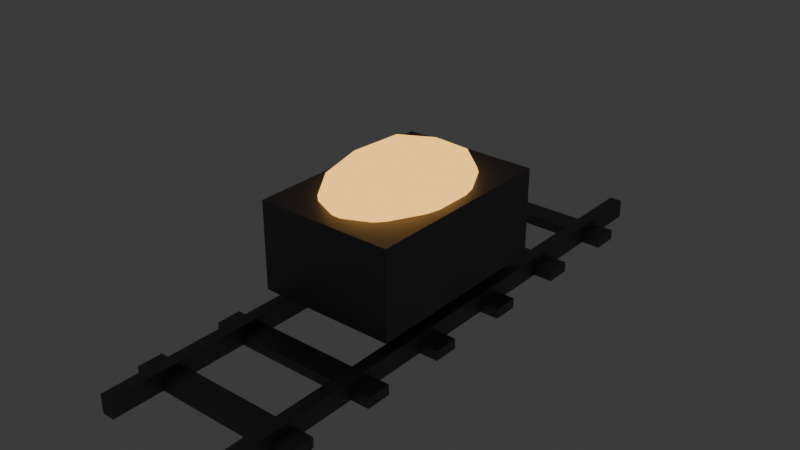 # Source: prop_mining_ore_cart_track.blend  (saved by Blender 5.3.31; exported with 4.5.12 LTS)
import bpy
from mathutils import Matrix  # noqa: F401  (used for matrix-valued properties, if any)

bpy.ops.wm.read_factory_settings(use_empty=True)
scene = bpy.context.scene
scene.name = 'Scene'

# ---- collections
col_collection = bpy.data.collections.new('Collection'); scene.collection.children.link(col_collection)

# ---- materials (node trees are filled in below, after node groups)
mat_mat_cart_iron = bpy.data.materials.new('mat_cart_iron')
mat_mat_raw_tharum_ore = bpy.data.materials.new('mat_raw_tharum_ore')

# ---- material node trees
mat_mat_cart_iron.use_nodes = True; mat_mat_cart_iron.node_tree.nodes.clear()
_N = mat_mat_cart_iron.node_tree.nodes; _L = mat_mat_cart_iron.node_tree.links
n0 = _N.new('ShaderNodeBsdfPrincipled'); n0.name = 'Principled BSDF'; n0.location = (-200, 100)
n0.inputs[0].default_value = (0.16, 0.15, 0.17, 1.0)
n0.inputs[1].default_value = 0.75
n0.inputs[2].default_value = 0.55
n0.inputs[10].default_value = 0.005
n1 = _N.new('ShaderNodeOutputMaterial'); n1.name = 'Material Output'; n1.location = (200, 100)
_L.new(n0.outputs[0], n1.inputs[0])
n1.is_active_output = True
mat_mat_raw_tharum_ore.use_nodes = True; mat_mat_raw_tharum_ore.node_tree.nodes.clear()
_N = mat_mat_raw_tharum_ore.node_tree.nodes; _L = mat_mat_raw_tharum_ore.node_tree.links
n0 = _N.new('ShaderNodeBsdfPrincipled'); n0.name = 'Principled BSDF'; n0.location = (-200, 100)
n0.inputs[0].default_value = (0.65, 0.4, 0.15, 1.0)
n0.inputs[1].default_value = 0.4
n0.inputs[2].default_value = 0.7
n0.inputs[10].default_value = 0.005
n0.inputs[27].default_value = (0.85, 0.45, 0.1, 1.0)
n0.inputs[28].default_value = 2.2
n1 = _N.new('ShaderNodeOutputMaterial'); n1.name = 'Material Output'; n1.location = (200, 100)
_L.new(n0.outputs[0], n1.inputs[0])
n1.is_active_output = True

# ---- world
world_world = bpy.data.worlds.new('World'); scene.world = world_world
world_world.use_nodes = True; world_world.node_tree.nodes.clear()
_N = world_world.node_tree.nodes; _L = world_world.node_tree.links
n0 = _N.new('ShaderNodeOutputWorld'); n0.name = 'World Output'; n0.location = (200, 100)
n1 = _N.new('ShaderNodeBackground'); n1.name = 'Background'; n1.location = (-200, 100)
n1.inputs[0].default_value = (0.05088, 0.05088, 0.05088, 1.0)
_L.new(n1.outputs[0], n0.inputs[0])
n0.is_active_output = True
world_world.color = (0.05088, 0.05088, 0.05088)
world_world.sun_shadow_jitter_overblur = 0.0

# ---- meshes
me_cube = bpy.data.meshes.new('Cube')
me_cube.from_pydata([(-0.5, -0.5, -0.5), (-0.5, -0.5, 0.5), (-0.5, 0.5, -0.5), (-0.5, 0.5, 0.5), (0.5, -0.5, -0.5), (0.5, -0.5, 0.5), (0.5, 0.5, -0.5), (0.5, 0.5, 0.5)], [], [(0, 1, 3, 2), (2, 3, 7, 6), (6, 7, 5, 4), (4, 5, 1, 0), (2, 6, 4, 0), (7, 3, 1, 5)])
_uv = me_cube.uv_layers.new(name='UVMap')
_uv.uv.foreach_set('vector', [0.375, 0.0, 0.625, 0.0, 0.625, 0.25, 0.375, 0.25, 0.375, 0.25, 0.625, 0.25, 0.625, 0.5, 0.375, 0.5, 0.375, 0.5, 0.625, 0.5, 0.625, 0.75, 0.375, 0.75, 0.375, 0.75, 0.625, 0.75, 0.625, 1.0, 0.375, 1.0, 0.125, 0.5, 0.375, 0.5, 0.375, 0.75, 0.125, 0.75, 0.625, 0.5, 0.875, 0.5, 0.875, 0.75, 0.625, 0.75])
me_cube.materials.append(mat_mat_cart_iron)
me_cube.update()
me_cube_001 = bpy.data.meshes.new('Cube.001')
me_cube_001.from_pydata([(-0.5, -0.5, -0.5), (-0.5, -0.5, 0.5), (-0.5, 0.5, -0.5), (-0.5, 0.5, 0.5), (0.5, -0.5, -0.5), (0.5, -0.5, 0.5), (0.5, 0.5, -0.5), (0.5, 0.5, 0.5)], [], [(0, 1, 3, 2), (2, 3, 7, 6), (6, 7, 5, 4), (4, 5, 1, 0), (2, 6, 4, 0), (7, 3, 1, 5)])
_uv = me_cube_001.uv_layers.new(name='UVMap')
_uv.uv.foreach_set('vector', [0.375, 0.0, 0.625, 0.0, 0.625, 0.25, 0.375, 0.25, 0.375, 0.25, 0.625, 0.25, 0.625, 0.5, 0.375, 0.5, 0.375, 0.5, 0.625, 0.5, 0.625, 0.75, 0.375, 0.75, 0.375, 0.75, 0.625, 0.75, 0.625, 1.0, 0.375, 1.0, 0.125, 0.5, 0.375, 0.5, 0.375, 0.75, 0.125, 0.75, 0.625, 0.5, 0.875, 0.5, 0.875, 0.75, 0.625, 0.75])
me_cube_001.materials.append(mat_mat_cart_iron)
me_cube_001.update()
me_cube_002 = bpy.data.meshes.new('Cube.002')
me_cube_002.from_pydata([(-0.5, -0.5, -0.5), (-0.5, -0.5, 0.5), (-0.5, 0.5, -0.5), (-0.5, 0.5, 0.5), (0.5, -0.5, -0.5), (0.5, -0.5, 0.5), (0.5, 0.5, -0.5), (0.5, 0.5, 0.5)], [], [(0, 1, 3, 2), (2, 3, 7, 6), (6, 7, 5, 4), (4, 5, 1, 0), (2, 6, 4, 0), (7, 3, 1, 5)])
_uv = me_cube_002.uv_layers.new(name='UVMap')
_uv.uv.foreach_set('vector', [0.375, 0.0, 0.625, 0.0, 0.625, 0.25, 0.375, 0.25, 0.375, 0.25, 0.625, 0.25, 0.625, 0.5, 0.375, 0.5, 0.375, 0.5, 0.625, 0.5, 0.625, 0.75, 0.375, 0.75, 0.375, 0.75, 0.625, 0.75, 0.625, 1.0, 0.375, 1.0, 0.125, 0.5, 0.375, 0.5, 0.375, 0.75, 0.125, 0.75, 0.625, 0.5, 0.875, 0.5, 0.875, 0.75, 0.625, 0.75])
me_cube_002.materials.append(mat_mat_cart_iron)
me_cube_002.update()
me_cube_003 = bpy.data.meshes.new('Cube.003')
me_cube_003.from_pydata([(-0.5, -0.5, -0.5), (-0.5, -0.5, 0.5), (-0.5, 0.5, -0.5), (-0.5, 0.5, 0.5), (0.5, -0.5, -0.5), (0.5, -0.5, 0.5), (0.5, 0.5, -0.5), (0.5, 0.5, 0.5)], [], [(0, 1, 3, 2), (2, 3, 7, 6), (6, 7, 5, 4), (4, 5, 1, 0), (2, 6, 4, 0), (7, 3, 1, 5)])
_uv = me_cube_003.uv_layers.new(name='UVMap')
_uv.uv.foreach_set('vector', [0.375, 0.0, 0.625, 0.0, 0.625, 0.25, 0.375, 0.25, 0.375, 0.25, 0.625, 0.25, 0.625, 0.5, 0.375, 0.5, 0.375, 0.5, 0.625, 0.5, 0.625, 0.75, 0.375, 0.75, 0.375, 0.75, 0.625, 0.75, 0.625, 1.0, 0.375, 1.0, 0.125, 0.5, 0.375, 0.5, 0.375, 0.75, 0.125, 0.75, 0.625, 0.5, 0.875, 0.5, 0.875, 0.75, 0.625, 0.75])
me_cube_003.materials.append(mat_mat_cart_iron)
me_cube_003.update()
me_cube_004 = bpy.data.meshes.new('Cube.004')
me_cube_004.from_pydata([(-0.5, -0.5, -0.5), (-0.5, -0.5, 0.5), (-0.5, 0.5, -0.5), (-0.5, 0.5, 0.5), (0.5, -0.5, -0.5), (0.5, -0.5, 0.5), (0.5, 0.5, -0.5), (0.5, 0.5, 0.5)], [], [(0, 1, 3, 2), (2, 3, 7, 6), (6, 7, 5, 4), (4, 5, 1, 0), (2, 6, 4, 0), (7, 3, 1, 5)])
_uv = me_cube_004.uv_layers.new(name='UVMap')
_uv.uv.foreach_set('vector', [0.375, 0.0, 0.625, 0.0, 0.625, 0.25, 0.375, 0.25, 0.375, 0.25, 0.625, 0.25, 0.625, 0.5, 0.375, 0.5, 0.375, 0.5, 0.625, 0.5, 0.625, 0.75, 0.375, 0.75, 0.375, 0.75, 0.625, 0.75, 0.625, 1.0, 0.375, 1.0, 0.125, 0.5, 0.375, 0.5, 0.375, 0.75, 0.125, 0.75, 0.625, 0.5, 0.875, 0.5, 0.875, 0.75, 0.625, 0.75])
me_cube_004.materials.append(mat_mat_cart_iron)
me_cube_004.update()
me_cube_005 = bpy.data.meshes.new('Cube.005')
me_cube_005.from_pydata([(-0.5, -0.5, -0.5), (-0.5, -0.5, 0.5), (-0.5, 0.5, -0.5), (-0.5, 0.5, 0.5), (0.5, -0.5, -0.5), (0.5, -0.5, 0.5), (0.5, 0.5, -0.5), (0.5, 0.5, 0.5)], [], [(0, 1, 3, 2), (2, 3, 7, 6), (6, 7, 5, 4), (4, 5, 1, 0), (2, 6, 4, 0), (7, 3, 1, 5)])
_uv = me_cube_005.uv_layers.new(name='UVMap')
_uv.uv.foreach_set('vector', [0.375, 0.0, 0.625, 0.0, 0.625, 0.25, 0.375, 0.25, 0.375, 0.25, 0.625, 0.25, 0.625, 0.5, 0.375, 0.5, 0.375, 0.5, 0.625, 0.5, 0.625, 0.75, 0.375, 0.75, 0.375, 0.75, 0.625, 0.75, 0.625, 1.0, 0.375, 1.0, 0.125, 0.5, 0.375, 0.5, 0.375, 0.75, 0.125, 0.75, 0.625, 0.5, 0.875, 0.5, 0.875, 0.75, 0.625, 0.75])
me_cube_005.materials.append(mat_mat_cart_iron)
me_cube_005.update()
me_cube_006 = bpy.data.meshes.new('Cube.006')
me_cube_006.from_pydata([(-0.5, -0.5, -0.5), (-0.5, -0.5, 0.5), (-0.5, 0.5, -0.5), (-0.5, 0.5, 0.5), (0.5, -0.5, -0.5), (0.5, -0.5, 0.5), (0.5, 0.5, -0.5), (0.5, 0.5, 0.5)], [], [(0, 1, 3, 2), (2, 3, 7, 6), (6, 7, 5, 4), (4, 5, 1, 0), (2, 6, 4, 0), (7, 3, 1, 5)])
_uv = me_cube_006.uv_layers.new(name='UVMap')
_uv.uv.foreach_set('vector', [0.375, 0.0, 0.625, 0.0, 0.625, 0.25, 0.375, 0.25, 0.375, 0.25, 0.625, 0.25, 0.625, 0.5, 0.375, 0.5, 0.375, 0.5, 0.625, 0.5, 0.625, 0.75, 0.375, 0.75, 0.375, 0.75, 0.625, 0.75, 0.625, 1.0, 0.375, 1.0, 0.125, 0.5, 0.375, 0.5, 0.375, 0.75, 0.125, 0.75, 0.625, 0.5, 0.875, 0.5, 0.875, 0.75, 0.625, 0.75])
me_cube_006.materials.append(mat_mat_cart_iron)
me_cube_006.update()
me_cube_007 = bpy.data.meshes.new('Cube.007')
me_cube_007.from_pydata([(-0.5, -0.5, -0.5), (-0.5, -0.5, 0.5), (-0.5, 0.5, -0.5), (-0.5, 0.5, 0.5), (0.5, -0.5, -0.5), (0.5, -0.5, 0.5), (0.5, 0.5, -0.5), (0.5, 0.5, 0.5)], [], [(0, 1, 3, 2), (2, 3, 7, 6), (6, 7, 5, 4), (4, 5, 1, 0), (2, 6, 4, 0), (7, 3, 1, 5)])
_uv = me_cube_007.uv_layers.new(name='UVMap')
_uv.uv.foreach_set('vector', [0.375, 0.0, 0.625, 0.0, 0.625, 0.25, 0.375, 0.25, 0.375, 0.25, 0.625, 0.25, 0.625, 0.5, 0.375, 0.5, 0.375, 0.5, 0.625, 0.5, 0.625, 0.75, 0.375, 0.75, 0.375, 0.75, 0.625, 0.75, 0.625, 1.0, 0.375, 1.0, 0.125, 0.5, 0.375, 0.5, 0.375, 0.75, 0.125, 0.75, 0.625, 0.5, 0.875, 0.5, 0.875, 0.75, 0.625, 0.75])
me_cube_007.materials.append(mat_mat_cart_iron)
me_cube_007.update()
me_cube_008 = bpy.data.meshes.new('Cube.008')
me_cube_008.from_pydata([(-0.5, -0.5, -0.5), (-0.5, -0.5, 0.5), (-0.5, 0.5, -0.5), (-0.5, 0.5, 0.5), (0.5, -0.5, -0.5), (0.5, -0.5, 0.5), (0.5, 0.5, -0.5), (0.5, 0.5, 0.5)], [], [(0, 1, 3, 2), (2, 3, 7, 6), (6, 7, 5, 4), (4, 5, 1, 0), (2, 6, 4, 0), (7, 3, 1, 5)])
_uv = me_cube_008.uv_layers.new(name='UVMap')
_uv.uv.foreach_set('vector', [0.375, 0.0, 0.625, 0.0, 0.625, 0.25, 0.375, 0.25, 0.375, 0.25, 0.625, 0.25, 0.625, 0.5, 0.375, 0.5, 0.375, 0.5, 0.625, 0.5, 0.625, 0.75, 0.375, 0.75, 0.375, 0.75, 0.625, 0.75, 0.625, 1.0, 0.375, 1.0, 0.125, 0.5, 0.375, 0.5, 0.375, 0.75, 0.125, 0.75, 0.625, 0.5, 0.875, 0.5, 0.875, 0.75, 0.625, 0.75])
me_cube_008.materials.append(mat_mat_cart_iron)
me_cube_008.update()
me_icosphere = bpy.data.meshes.new('Icosphere')
me_icosphere.from_pydata([(0.0, 0.0, -1.0), (0.7236, -0.5257, -0.4472), (-0.2764, -0.8506, -0.4472), (-0.8944, 0.0, -0.4472), (-0.2764, 0.8506, -0.4472), (0.7236, 0.5257, -0.4472), (0.2764, -0.8506, 0.4472), (-0.7236, -0.5257, 0.4472), (-0.7236, 0.5257, 0.4472), (0.2764, 0.8506, 0.4472), (0.8944, 0.0, 0.4472), (0.0, 0.0, 1.0), (-0.1625, -0.5, -0.8507), (0.4253, -0.309, -0.8507), (0.2629, -0.809, -0.5257), (0.8506, 0.0, -0.5257), (0.4253, 0.309, -0.8507), (-0.5257, 0.0, -0.8507), (-0.6882, -0.5, -0.5257), (-0.1625, 0.5, -0.8507), (-0.6882, 0.5, -0.5257), (0.2629, 0.809, -0.5257), (0.9511, -0.309, 0.0), (0.9511, 0.309, 0.0), (0.0, -1.0, 0.0), (0.5878, -0.809, 0.0), (-0.9511, -0.309, 0.0), (-0.5878, -0.809, 0.0), (-0.5878, 0.809, 0.0), (-0.9511, 0.309, 0.0), (0.5878, 0.809, 0.0), (0.0, 1.0, 0.0), (0.6882, -0.5, 0.5257), (-0.2629, -0.809, 0.5257), (-0.8506, 0.0, 0.5257), (-0.2629, 0.809, 0.5257), (0.6882, 0.5, 0.5257), (0.1625, -0.5, 0.8507), (0.5257, 0.0, 0.8507), (-0.4253, -0.309, 0.8507), (-0.4253, 0.309, 0.8507), (0.1625, 0.5, 0.8507)], [], [(0, 13, 12), (1, 13, 15), (0, 12, 17), (0, 17, 19), (0, 19, 16), (1, 15, 22), (2, 14, 24), (3, 18, 26), (4, 20, 28), (5, 21, 30), (1, 22, 25), (2, 24, 27), (3, 26, 29), (4, 28, 31), (5, 30, 23), (6, 32, 37), (7, 33, 39), (8, 34, 40), (9, 35, 41), (10, 36, 38), (38, 41, 11), (38, 36, 41), (36, 9, 41), (41, 40, 11), (41, 35, 40), (35, 8, 40), (40, 39, 11), (40, 34, 39), (34, 7, 39), (39, 37, 11), (39, 33, 37), (33, 6, 37), (37, 38, 11), (37, 32, 38), (32, 10, 38), (23, 36, 10), (23, 30, 36), (30, 9, 36), (31, 35, 9), (31, 28, 35), (28, 8, 35), (29, 34, 8), (29, 26, 34), (26, 7, 34), (27, 33, 7), (27, 24, 33), (24, 6, 33), (25, 32, 6), (25, 22, 32), (22, 10, 32), (30, 31, 9), (30, 21, 31), (21, 4, 31), (28, 29, 8), (28, 20, 29), (20, 3, 29), (26, 27, 7), (26, 18, 27), (18, 2, 27), (24, 25, 6), (24, 14, 25), (14, 1, 25), (22, 23, 10), (22, 15, 23), (15, 5, 23), (16, 21, 5), (16, 19, 21), (19, 4, 21), (19, 20, 4), (19, 17, 20), (17, 3, 20), (17, 18, 3), (17, 12, 18), (12, 2, 18), (15, 16, 5), (15, 13, 16), (13, 0, 16), (12, 14, 2), (12, 13, 14), (13, 1, 14)])
_uv = me_icosphere.uv_layers.new(name='UVMap')
_uv.uv.foreach_set('vector', [0.1818, 0.0, 0.2273, 0.07873, 0.1364, 0.07873, 0.2727, 0.1575, 0.3182, 0.07873, 0.3636, 0.1575, 0.9091, 0.0, 0.9545, 0.07873, 0.8636, 0.07873, 0.7273, 0.0, 0.7727, 0.07873, 0.6818, 0.07873, 0.5455, 0.0, 0.5909, 0.07873, 0.5, 0.07873, 0.2727, 0.1575, 0.3636, 0.1575, 0.3182, 0.2362, 0.09091, 0.1575, 0.1818, 0.1575, 0.1364, 0.2362, 0.8182, 0.1575, 0.9091, 0.1575, 0.8636, 0.2362, 0.6364, 0.1575, 0.7273, 0.1575, 0.6818, 0.2362, 0.4545, 0.1575, 0.5455, 0.1575, 0.5, 0.2362, 0.2727, 0.1575, 0.3182, 0.2362, 0.2273, 0.2362, 0.09091, 0.1575, 0.1364, 0.2362, 0.04546, 0.2362, 0.8182, 0.1575, 0.8636, 0.2362, 0.7727, 0.2362, 0.6364, 0.1575, 0.6818, 0.2362, 0.5909, 0.2362, 0.4545, 0.1575, 0.5, 0.2362, 0.4091, 0.2362, 0.1818, 0.3149, 0.2727, 0.3149, 0.2273, 0.3937, 0.0, 0.3149, 0.09091, 0.3149, 0.04546, 0.3937, 0.7273, 0.3149, 0.8182, 0.3149, 0.7727, 0.3937, 0.5455, 0.3149, 0.6364, 0.3149, 0.5909, 0.3937, 0.3636, 0.3149, 0.4545, 0.3149, 0.4091, 0.3937, 0.4091, 0.3937, 0.5, 0.3937, 0.4545, 0.4724, 0.4091, 0.3937, 0.4545, 0.3149, 0.5, 0.3937, 0.4545, 0.3149, 0.5455, 0.3149, 0.5, 0.3937, 0.5909, 0.3937, 0.6818, 0.3937, 0.6364, 0.4724, 0.5909, 0.3937, 0.6364, 0.3149, 0.6818, 0.3937, 0.6364, 0.3149, 0.7273, 0.3149, 0.6818, 0.3937, 0.7727, 0.3937, 0.8636, 0.3937, 0.8182, 0.4724, 0.7727, 0.3937, 0.8182, 0.3149, 0.8636, 0.3937, 0.8182, 0.3149, 0.9091, 0.3149, 0.8636, 0.3937, 0.04546, 0.3937, 0.1364, 0.3937, 0.09091, 0.4724, 0.04546, 0.3937, 0.09091, 0.3149, 0.1364, 0.3937, 0.09091, 0.3149, 0.1818, 0.3149, 0.1364, 0.3937, 0.2273, 0.3937, 0.3182, 0.3937, 0.2727, 0.4724, 0.2273, 0.3937, 0.2727, 0.3149, 0.3182, 0.3937, 0.2727, 0.3149, 0.3636, 0.3149, 0.3182, 0.3937, 0.4091, 0.2362, 0.4545, 0.3149, 0.3636, 0.3149, 0.4091, 0.2362, 0.5, 0.2362, 0.4545, 0.3149, 0.5, 0.2362, 0.5455, 0.3149, 0.4545, 0.3149, 0.5909, 0.2362, 0.6364, 0.3149, 0.5455, 0.3149, 0.5909, 0.2362, 0.6818, 0.2362, 0.6364, 0.3149, 0.6818, 0.2362, 0.7273, 0.3149, 0.6364, 0.3149, 0.7727, 0.2362, 0.8182, 0.3149, 0.7273, 0.3149, 0.7727, 0.2362, 0.8636, 0.2362, 0.8182, 0.3149, 0.8636, 0.2362, 0.9091, 0.3149, 0.8182, 0.3149, 0.04546, 0.2362, 0.09091, 0.3149, 0.0, 0.3149, 0.04546, 0.2362, 0.1364, 0.2362, 0.09091, 0.3149, 0.1364, 0.2362, 0.1818, 0.3149, 0.09091, 0.3149, 0.2273, 0.2362, 0.2727, 0.3149, 0.1818, 0.3149, 0.2273, 0.2362, 0.3182, 0.2362, 0.2727, 0.3149, 0.3182, 0.2362, 0.3636, 0.3149, 0.2727, 0.3149, 0.5, 0.2362, 0.5909, 0.2362, 0.5455, 0.3149, 0.5, 0.2362, 0.5455, 0.1575, 0.5909, 0.2362, 0.5455, 0.1575, 0.6364, 0.1575, 0.5909, 0.2362, 0.6818, 0.2362, 0.7727, 0.2362, 0.7273, 0.3149, 0.6818, 0.2362, 0.7273, 0.1575, 0.7727, 0.2362, 0.7273, 0.1575, 0.8182, 0.1575, 0.7727, 0.2362, 0.8636, 0.2362, 0.9545, 0.2362, 0.9091, 0.3149, 0.8636, 0.2362, 0.9091, 0.1575, 0.9545, 0.2362, 0.9091, 0.1575, 1.0, 0.1575, 0.9545, 0.2362, 0.1364, 0.2362, 0.2273, 0.2362, 0.1818, 0.3149, 0.1364, 0.2362, 0.1818, 0.1575, 0.2273, 0.2362, 0.1818, 0.1575, 0.2727, 0.1575, 0.2273, 0.2362, 0.3182, 0.2362, 0.4091, 0.2362, 0.3636, 0.3149, 0.3182, 0.2362, 0.3636, 0.1575, 0.4091, 0.2362, 0.3636, 0.1575, 0.4545, 0.1575, 0.4091, 0.2362, 0.5, 0.07873, 0.5455, 0.1575, 0.4545, 0.1575, 0.5, 0.07873, 0.5909, 0.07873, 0.5455, 0.1575, 0.5909, 0.07873, 0.6364, 0.1575, 0.5455, 0.1575, 0.6818, 0.07873, 0.7273, 0.1575, 0.6364, 0.1575, 0.6818, 0.07873, 0.7727, 0.07873, 0.7273, 0.1575, 0.7727, 0.07873, 0.8182, 0.1575, 0.7273, 0.1575, 0.8636, 0.07873, 0.9091, 0.1575, 0.8182, 0.1575, 0.8636, 0.07873, 0.9545, 0.07873, 0.9091, 0.1575, 0.9545, 0.07873, 1.0, 0.1575, 0.9091, 0.1575, 0.3636, 0.1575, 0.4091, 0.07873, 0.4545, 0.1575, 0.3636, 0.1575, 0.3182, 0.07873, 0.4091, 0.07873, 0.3182, 0.07873, 0.3636, 0.0, 0.4091, 0.07873, 0.1364, 0.07873, 0.1818, 0.1575, 0.09091, 0.1575, 0.1364, 0.07873, 0.2273, 0.07873, 0.1818, 0.1575, 0.2273, 0.07873, 0.2727, 0.1575, 0.1818, 0.1575])
me_icosphere.materials.append(mat_mat_raw_tharum_ore)
me_icosphere.update()

# ---- objects
ob_mine_rail_l = bpy.data.objects.new('Mine_Rail_L', me_cube)
ob_mine_rail_r = bpy.data.objects.new('Mine_Rail_R', me_cube_001)
ob_sleeper_1 = bpy.data.objects.new('Sleeper_1', me_cube_002)
ob_sleeper_2 = bpy.data.objects.new('Sleeper_2', me_cube_003)
ob_sleeper_3 = bpy.data.objects.new('Sleeper_3', me_cube_004)
ob_sleeper_4 = bpy.data.objects.new('Sleeper_4', me_cube_005)
ob_sleeper_5 = bpy.data.objects.new('Sleeper_5', me_cube_006)
ob_sleeper_6 = bpy.data.objects.new('Sleeper_6', me_cube_007)
ob_heavy_ore_cart_body = bpy.data.objects.new('Heavy_Ore_Cart_Body', me_cube_008)
ob_ore_payload = bpy.data.objects.new('Ore_Payload', me_icosphere)

# ---- transforms, parenting, visibility, modifiers, constraints
ob_mine_rail_l.location = (-1.0, 0.0, 0.15)
ob_mine_rail_l.scale = (0.2, 9.0, 0.3)
ob_mine_rail_r.location = (1.0, 0.0, 0.15)
ob_mine_rail_r.scale = (0.2, 9.0, 0.3)
ob_sleeper_1.location = (0.0, -3.5, 0.08)
ob_sleeper_1.scale = (2.8, 0.4, 0.16)
ob_sleeper_2.location = (0.0, -2.1, 0.08)
ob_sleeper_2.scale = (2.8, 0.4, 0.16)
ob_sleeper_3.location = (0.0, -0.7, 0.08)
ob_sleeper_3.scale = (2.8, 0.4, 0.16)
ob_sleeper_4.location = (0.0, 0.7, 0.08)
ob_sleeper_4.scale = (2.8, 0.4, 0.16)
ob_sleeper_5.location = (0.0, 2.1, 0.08)
ob_sleeper_5.scale = (2.8, 0.4, 0.16)
ob_sleeper_6.location = (0.0, 3.5, 0.08)
ob_sleeper_6.scale = (2.8, 0.4, 0.16)
ob_heavy_ore_cart_body.location = (0.0, 0.0, 1.2)
ob_heavy_ore_cart_body.scale = (2.2, 3.2, 1.4)
ob_ore_payload.location = (0.0, 0.0, 1.8)
ob_ore_payload.scale = (1.0, 1.4, 0.7)

# ---- collection membership
col_collection.objects.link(ob_mine_rail_l)
col_collection.objects.link(ob_mine_rail_r)
col_collection.objects.link(ob_sleeper_1)
col_collection.objects.link(ob_sleeper_2)
col_collection.objects.link(ob_sleeper_3)
col_collection.objects.link(ob_sleeper_4)
col_collection.objects.link(ob_sleeper_5)
col_collection.objects.link(ob_sleeper_6)
col_collection.objects.link(ob_heavy_ore_cart_body)
col_collection.objects.link(ob_ore_payload)

# ---- scene / render settings (as saved in the file)
scene.frame_start = 1; scene.frame_end = 250; scene.frame_set(1)
scene.render.engine = 'BLENDER_EEVEE_NEXT'
scene.render.bake_bias = 0.0
scene.render.bake_samples = 0
scene.render.compositor_device = 'GPU'
scene.eevee.use_volume_custom_range = False
scene.eevee.fast_gi_thickness_near = 0.1
scene.eevee.fast_gi_thickness_far = 0.0
scene.eevee.ray_tracing_options.screen_trace_thickness = 0.1
bpy.context.view_layer.update()

# ---- added for rendering (the .blend has no active camera): camera
cam_auto = bpy.data.cameras.new('AutoCamera')
cam_auto.lens = 50.0
cam_auto.sensor_width = 36.0
cam_auto.clip_end = 1000.0
ob_auto_camera = bpy.data.objects.new('AutoCamera', cam_auto)
scene.collection.objects.link(ob_auto_camera)
ob_auto_camera.location = (9.02224, -10.8267, 8.4678)
ob_auto_camera.rotation_euler = (1.09748, -7.21219e-08, 0.694738)
scene.camera = ob_auto_camera
bpy.context.view_layer.update()

